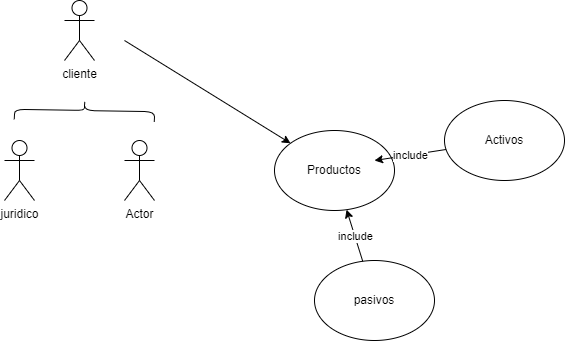

The diagram above was exported from draw.io. Its source (the exported page's mxGraphModel, read from the mxfile embedded in the PNG):
<mxGraphModel dx="1633" dy="1691" grid="1" gridSize="10" guides="1" tooltips="1" connect="1" arrows="1" fold="1" page="1" pageScale="1" pageWidth="827" pageHeight="1169" math="0" shadow="0">
  <root>
    <mxCell id="0" />
    <mxCell id="1" parent="0" />
    <mxCell id="sNIGBvJwdxcdRRJLOAxd-1" value="Actor" style="shape=umlActor;verticalLabelPosition=bottom;verticalAlign=top;html=1;outlineConnect=0;" parent="1" vertex="1">
      <mxGeometry x="90" y="130" width="30" height="60" as="geometry" />
    </mxCell>
    <mxCell id="sNIGBvJwdxcdRRJLOAxd-2" value="" style="endArrow=classic;html=1;rounded=0;" parent="1" edge="1" target="sNIGBvJwdxcdRRJLOAxd-3">
      <mxGeometry width="50" height="50" relative="1" as="geometry">
        <mxPoint x="90" y="30" as="sourcePoint" />
        <mxPoint x="190" y="20" as="targetPoint" />
      </mxGeometry>
    </mxCell>
    <mxCell id="sNIGBvJwdxcdRRJLOAxd-3" value="Productos&lt;br&gt;" style="ellipse;whiteSpace=wrap;html=1;" parent="1" vertex="1">
      <mxGeometry x="240" y="120" width="120" height="80" as="geometry" />
    </mxCell>
    <mxCell id="p2vbaPaQiGp16ofGnJLG-1" value="pasivos" style="ellipse;whiteSpace=wrap;html=1;" vertex="1" parent="1">
      <mxGeometry x="280" y="250" width="120" height="80" as="geometry" />
    </mxCell>
    <mxCell id="p2vbaPaQiGp16ofGnJLG-2" value="Activos&lt;br&gt;" style="ellipse;whiteSpace=wrap;html=1;" vertex="1" parent="1">
      <mxGeometry x="410" y="90" width="120" height="80" as="geometry" />
    </mxCell>
    <mxCell id="p2vbaPaQiGp16ofGnJLG-6" value="juridico" style="shape=umlActor;verticalLabelPosition=bottom;verticalAlign=top;html=1;outlineConnect=0;" vertex="1" parent="1">
      <mxGeometry x="-30" y="130" width="30" height="60" as="geometry" />
    </mxCell>
    <mxCell id="p2vbaPaQiGp16ofGnJLG-9" value="cliente" style="shape=umlActor;verticalLabelPosition=bottom;verticalAlign=top;html=1;outlineConnect=0;" vertex="1" parent="1">
      <mxGeometry x="30" y="-10" width="30" height="60" as="geometry" />
    </mxCell>
    <mxCell id="p2vbaPaQiGp16ofGnJLG-10" value="" style="shape=curlyBracket;whiteSpace=wrap;html=1;rounded=1;rotation=91;" vertex="1" parent="1">
      <mxGeometry x="40" y="30" width="20" height="140" as="geometry" />
    </mxCell>
    <mxCell id="p2vbaPaQiGp16ofGnJLG-11" value="" style="endArrow=classic;html=1;rounded=0;" edge="1" parent="1" source="p2vbaPaQiGp16ofGnJLG-2">
      <mxGeometry relative="1" as="geometry">
        <mxPoint x="400" y="30" as="sourcePoint" />
        <mxPoint x="340" y="150" as="targetPoint" />
      </mxGeometry>
    </mxCell>
    <mxCell id="p2vbaPaQiGp16ofGnJLG-12" value="include" style="edgeLabel;resizable=0;html=1;align=center;verticalAlign=middle;" connectable="0" vertex="1" parent="p2vbaPaQiGp16ofGnJLG-11">
      <mxGeometry relative="1" as="geometry" />
    </mxCell>
    <mxCell id="p2vbaPaQiGp16ofGnJLG-13" value="" style="endArrow=classic;html=1;rounded=0;" edge="1" parent="1" source="p2vbaPaQiGp16ofGnJLG-1" target="sNIGBvJwdxcdRRJLOAxd-3">
      <mxGeometry relative="1" as="geometry">
        <mxPoint x="270" y="230" as="sourcePoint" />
        <mxPoint x="370" y="230" as="targetPoint" />
      </mxGeometry>
    </mxCell>
    <mxCell id="p2vbaPaQiGp16ofGnJLG-14" value="include" style="edgeLabel;resizable=0;html=1;align=center;verticalAlign=middle;" connectable="0" vertex="1" parent="p2vbaPaQiGp16ofGnJLG-13">
      <mxGeometry relative="1" as="geometry" />
    </mxCell>
  </root>
</mxGraphModel>